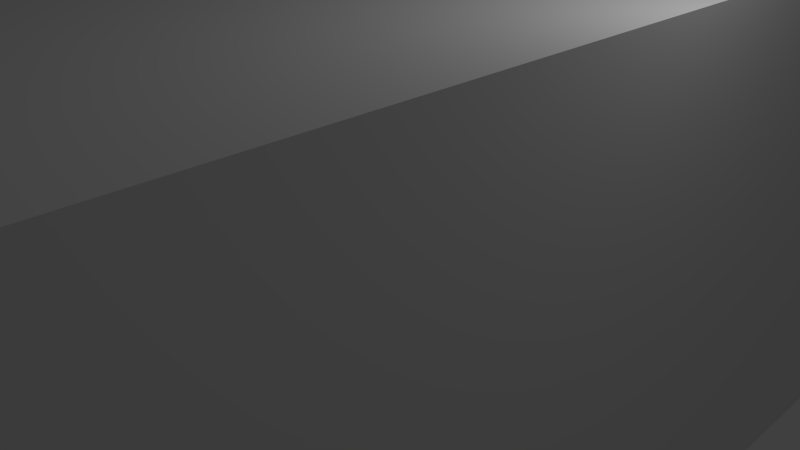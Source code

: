 # Source: largeProjectile.blend  (saved by Blender 2.73.0; exported with 4.5.12 LTS)
import bpy
from mathutils import Matrix  # noqa: F401  (used for matrix-valued properties, if any)

bpy.ops.wm.read_factory_settings(use_empty=True)
scene = bpy.context.scene
scene.name = 'Scene'

# ---- collections
col_collection_1 = bpy.data.collections.new('Collection 1'); scene.collection.children.link(col_collection_1)

# ---- materials (node trees are filled in below, after node groups)
mat_material_001 = bpy.data.materials.new('Material.001')
mat_material_001.alpha_threshold = 0.0
mat_material_001.use_transparent_shadow = False
mat_material_001.preview_render_type = 'FLAT'
mat_material_001.roughness = 0.5
mat_material = bpy.data.materials.new('Material')
mat_material.alpha_threshold = 0.0
mat_material.use_transparent_shadow = False
mat_material.roughness = 0.5
mat_material.line_color = (0.0, 0.0, 0.0, 1.0)

# ---- material node trees

# ---- world
world_world = bpy.data.worlds.new('World'); scene.world = world_world
world_world.color = (0.05088, 0.05088, 0.05088)
world_world.use_sun_shadow = False
world_world.sun_shadow_jitter_overblur = 0.0
world_world.cycles.sampling_method = 'MANUAL'
world_world.cycles.sample_map_resolution = 256

# ---- cameras
cam_camera = bpy.data.cameras.new('Camera')
cam_camera.clip_end = 100.0
cam_camera.lens = 35.0
cam_camera.sensor_width = 32.0
cam_camera.sensor_height = 18.0
cam_camera.ortho_scale = 7.314
cam_camera.dof.focus_distance = 0.0
cam_camera.dof.aperture_fstop = 128.0

# ---- lights
light_lamp = bpy.data.lights.new('Lamp', 'POINT')
light_lamp.transmission_factor = 0.0
light_lamp.cutoff_distance = 30.0
light_lamp.energy = 100.0
light_lamp.shadow_buffer_clip_start = 1.001
light_lamp.shadow_soft_size = 0.1
light_lamp.shadow_maximum_resolution = 0.006
light_lamp.use_absolute_resolution = True
light_lamp.cycles.use_multiple_importance_sampling = False

# ---- meshes
me_plane = bpy.data.meshes.new('Plane')
me_plane.from_pydata([(-0.4005, -1.57, 0.01173), (0.3808, -1.57, 0.01173), (-0.4005, 1.57, 0.01173), (0.3808, 1.57, 0.01173), (0.009724, -1.57, 0.3789), (0.009991, -1.57, -0.4024), (0.009724, 1.57, 0.3789), (0.00999, 1.57, -0.4024)], [], [(0, 1, 3, 2), (4, 5, 7, 6)])
_uv = me_plane.uv_layers.new(name='UVMap')
_uv.uv.foreach_set('vector', [0.002203, 0.9891, 0.004156, 0.008959, 0.9978, 0.005053, 0.9978, 0.991, 0.002203, 0.9909, 0.006109, 0.0049, 0.9978, 0.0049, 0.9978, 0.9909])
me_plane.materials.append(mat_material_001)
me_plane.use_remesh_preserve_volume = False
me_plane.use_remesh_preserve_attributes = False
me_plane.use_mirror_vertex_groups = False
me_plane.update()
me_cube = bpy.data.meshes.new('Cube')
me_cube.from_pydata([(0.15, 0.15, -0.15), (0.15, -0.15, -0.15), (-0.15, -0.15, -0.15), (-0.15, 0.15, -0.15), (0.15, 0.15, 0.15), (0.15, -0.15, 0.15), (-0.15, -0.15, 0.15), (-0.15, 0.15, 0.15)], [], [(0, 1, 2, 3), (4, 7, 6, 5), (0, 4, 5, 1), (1, 5, 6, 2), (2, 6, 7, 3), (4, 0, 3, 7)])
_uv = me_cube.uv_layers.new(name='UVMap')
_uv.uv.foreach_set('vector', [0.5, 0.5, 0.5, 0.25, 0.75, 0.25, 0.75, 0.5, 0.25, 0.5, 1.043e-07, 0.5, 0.0, 0.25, 0.25, 0.25, 0.5, 0.5, 0.25, 0.5, 0.25, 0.25, 0.5, 0.25, 0.5, 0.25, 0.25, 0.25, 0.25, 0.0, 0.5, 0.0, 0.75, 0.25, 1.0, 0.25, 1.0, 0.5, 0.75, 0.5, 0.25, 0.5, 0.5, 0.5, 0.5, 0.75, 0.25, 0.75])
me_cube.materials.append(mat_material)
me_cube.use_remesh_preserve_volume = False
me_cube.use_remesh_preserve_attributes = False
me_cube.use_mirror_vertex_groups = False
me_cube.update()

# ---- objects
ob_plane = bpy.data.objects.new('Plane', me_plane)
ob_lamp = bpy.data.objects.new('Lamp', light_lamp)
ob_camera = bpy.data.objects.new('Camera', cam_camera)
ob_col_cubecollision_000 = bpy.data.objects.new('col.cubeCollision.000', me_cube)

# ---- transforms, parenting, visibility, modifiers, constraints
ob_plane.location = (0.003242, -2.976e-05, -0.002963)
ob_plane.scale = (8.953, 8.953, 8.953)
ob_plane.lineart.crease_threshold = 0.0
ob_lamp.location = (4.076, 1.005, 5.904)
ob_lamp.rotation_euler = (0.6503, 0.05522, 1.866)
ob_lamp.lock_rotations_4d = False
ob_lamp.empty_display_type = 'ARROWS'
ob_lamp.color = (0.0, 0.0, 0.0, 0.0)
ob_lamp.lineart.crease_threshold = 0.0
ob_camera.location = (7.481, -6.508, 5.344)
ob_camera.rotation_euler = (1.109, 0.01082, 0.8149)
ob_camera.lock_rotations_4d = False
ob_camera.empty_display_type = 'ARROWS'
ob_camera.color = (0.0, 0.0, 0.0, 0.0)
ob_camera.display_type = 'WIRE'
ob_camera.lineart.crease_threshold = 0.0
ob_col_cubecollision_000.location = (-2.98e-08, 0.01432, 0.0)
ob_col_cubecollision_000.rotation_mode = 'QUATERNION'
ob_col_cubecollision_000.rotation_quaternion = (1.0, 0.0, 0.0, 0.0)
ob_col_cubecollision_000.scale = (23.59, 93.75, 23.59)
ob_col_cubecollision_000.lock_rotations_4d = False
ob_col_cubecollision_000.empty_display_type = 'ARROWS'
ob_col_cubecollision_000.lineart.crease_threshold = 0.0

# ---- collection membership
col_collection_1.objects.link(ob_plane)
col_collection_1.objects.link(ob_lamp)
col_collection_1.objects.link(ob_camera)
col_collection_1.objects.link(ob_col_cubecollision_000)

# ---- scene / render settings (as saved in the file)
scene.camera = ob_camera
scene.frame_start = 1; scene.frame_end = 250; scene.frame_set(1)
scene.render.engine = 'BLENDER_EEVEE_NEXT'
scene.render.resolution_percentage = 50
scene.render.dither_intensity = 0.0
scene.cycles.use_denoising = False
scene.cycles.samples = 10
scene.cycles.sampling_pattern = 'TABULATED_SOBOL'
scene.cycles.light_sampling_threshold = 0.0
scene.cycles.use_adaptive_sampling = False
scene.cycles.use_light_tree = False
scene.cycles.blur_glossy = 0.0
scene.cycles.pixel_filter_type = 'GAUSSIAN'
scene.cycles.sample_clamp_indirect = 0.0
scene.view_settings.view_transform = 'Standard'
bpy.context.view_layer.update()
